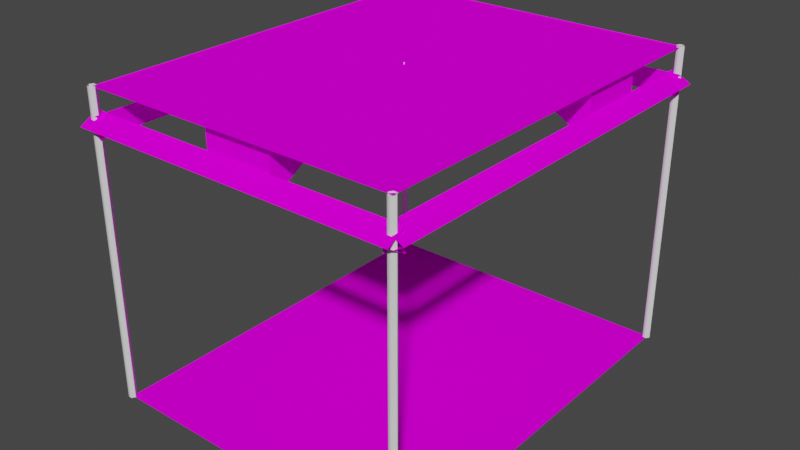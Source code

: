 # Source: VSL_karaokebardancefloor.blend  (saved by Blender 2.93.20; exported with 4.5.12 LTS)
import bpy
from mathutils import Matrix  # noqa: F401  (used for matrix-valued properties, if any)

bpy.ops.wm.read_factory_settings(use_empty=True)
scene = bpy.context.scene
scene.name = 'Scene'

# ---- images (referenced by path relative to the original .blend; pixels are not part of the script)
import os
ASSET_DIR = os.environ.get("B2B_ASSET_DIR", "")  # directory of the original .blend (textures are referenced by path, not embedded)
HERE = os.path.dirname(os.path.abspath(__file__))  # packed textures are extracted next to this script under _unpacked/

def load_image(name, relpath, width, height, colorspace="sRGB"):
    """Load a texture the original file referenced (path relative to the .blend, or extracted next to this script)."""
    p = next((c for c in (os.path.join(HERE, relpath), os.path.join(ASSET_DIR, relpath)) if relpath and os.path.exists(c)), "")
    if p:
        img = bpy.data.images.load(p, check_existing=True)
        img.name = name
    else:  # same state as the original file: an image datablock whose file is absent (Cycles renders it pink)
        img = bpy.data.images.new(name, width, height)
        img.source = "FILE"
        img.filepath = "//" + (relpath or name)
    img.colorspace_settings.name = colorspace
    return img
img_kbdfcheckmapred_tiff = load_image('kbdfcheckmapred.TIFF', 'kbdfcheckmapred.TIFF', 1024, 1024, 'sRGB')
img_kbdftraversemap_tiff = load_image('kbdftraversemap.TIFF', 'kbdftraversemap.TIFF', 1024, 1024, 'sRGB')
img_kbdfspeakersidemap_tiff = load_image('kbdfspeakersidemap.TIFF', 'kbdfspeakersidemap.TIFF', 1024, 1024, 'sRGB')
img_kbdfspeakerfrontmap_tiff = load_image('kbdfspeakerfrontmap.TIFF', 'kbdfspeakerfrontmap.TIFF', 1024, 1024, 'sRGB')
img_kbdfmirrorballmap_tiff = load_image('kbdfmirrorballmap.TIFF', 'kbdfmirrorballmap.TIFF', 1024, 1024, 'sRGB')

# ---- materials (node trees are filled in below, after node groups)
mat_vslkbdfredchecker = bpy.data.materials.new('VSLkbdfredchecker')
mat_vslkbdfredchecker.use_transparent_shadow = False
mat_vslkbdfredchecker.roughness = 0.9623
mat_vslkbdfredchecker.specular_intensity = 0.0
mat_vslkbdfchrome = bpy.data.materials.new('VSLkbdfchrome')
mat_vslkbdfchrome.use_transparent_shadow = False
mat_vslkbdfchrome.roughness = 0.9623
mat_vslkbdfchrome.specular_intensity = 0.0
mat_vslkbdflichttrav = bpy.data.materials.new('VSLkbdflichttrav')
mat_vslkbdflichttrav.use_transparent_shadow = False
mat_vslkbdflichttrav.roughness = 0.9623
mat_vslkbdflichttrav.specular_intensity = 0.0
mat_vslkbdfspeakerside = bpy.data.materials.new('VSLkbdfspeakerside')
mat_vslkbdfspeakerside.use_transparent_shadow = False
mat_vslkbdfspeakerside.roughness = 0.9623
mat_vslkbdfspeakerside.specular_intensity = 0.0
mat_vslkbdfspeakerfront = bpy.data.materials.new('VSLkbdfspeakerfront')
mat_vslkbdfspeakerfront.use_transparent_shadow = False
mat_vslkbdfspeakerfront.roughness = 0.9623
mat_vslkbdfspeakerfront.specular_intensity = 0.0
mat_vslkbdfmirrorball = bpy.data.materials.new('VSLkbdfmirrorball')
mat_vslkbdfmirrorball.use_transparent_shadow = False
mat_vslkbdfmirrorball.roughness = 0.9623
mat_vslkbdfmirrorball.specular_intensity = 0.0

# ---- node groups
ng_auto_smooth = bpy.data.node_groups.new('Auto Smooth', 'GeometryNodeTree')
_s = ng_auto_smooth.interface.new_socket(name='Geometry', in_out='OUTPUT', socket_type='NodeSocketGeometry')
_s = ng_auto_smooth.interface.new_socket(name='Geometry', in_out='INPUT', socket_type='NodeSocketGeometry')
_s = ng_auto_smooth.interface.new_socket(name='Angle', in_out='INPUT', socket_type='NodeSocketFloat')
_s.subtype = 'ANGLE'
_s.min_value = 0.0
_s.max_value = 3.142
ng_auto_smooth.is_modifier = True
_N = ng_auto_smooth.nodes; _L = ng_auto_smooth.links
n0 = _N.new('NodeGroupOutput'); n0.name = 'Group Output'; n0.location = (480, -100)
n1 = _N.new('NodeGroupInput'); n1.name = 'Group Input'; n1.location = (-420, -300)
n2 = _N.new('NodeGroupInput'); n2.name = 'Group Input.001'; n2.location = (-60, -100)
n3 = _N.new('GeometryNodeSetShadeSmooth'); n3.name = 'Set Shade Smooth'; n3.location = (120, -100)
n3.domain = 'EDGE'
n4 = _N.new('GeometryNodeSetShadeSmooth'); n4.name = 'Set Shade Smooth.001'; n4.location = (300, -100)
n5 = _N.new('GeometryNodeInputMeshEdgeAngle'); n5.name = 'Edge Angle'; n5.location = (-420, -220)
n6 = _N.new('GeometryNodeInputEdgeSmooth'); n6.name = 'Is Edge Smooth'; n6.location = (-60, -160)
n7 = _N.new('GeometryNodeInputShadeSmooth'); n7.name = 'Is Face Smooth'; n7.location = (-240, -340)
n8 = _N.new('FunctionNodeBooleanMath'); n8.name = 'Boolean Math'; n8.location = (-60, -220)
n9 = _N.new('FunctionNodeCompare'); n9.name = 'Compare'; n9.location = (-240, -180)
n9.operation = 'LESS_EQUAL'
_L.new(n5.outputs[0], n9.inputs[0])
_L.new(n4.outputs[0], n0.inputs[0])
_L.new(n1.outputs[1], n9.inputs[1])
_L.new(n9.outputs[0], n8.inputs[0])
_L.new(n7.outputs[0], n8.inputs[1])
_L.new(n2.outputs[0], n3.inputs[0])
_L.new(n6.outputs[0], n3.inputs[1])
_L.new(n3.outputs[0], n4.inputs[0])
_L.new(n8.outputs[0], n3.inputs[2])
n0.is_active_output = True

# ---- material node trees
mat_vslkbdfredchecker.use_nodes = True; mat_vslkbdfredchecker.node_tree.nodes.clear()
_N = mat_vslkbdfredchecker.node_tree.nodes; _L = mat_vslkbdfredchecker.node_tree.links
n0 = _N.new('ShaderNodeBsdfPrincipled'); n0.name = 'Principled BSDF'; n0.location = (10, 300)
n0.distribution = 'GGX'
n0.subsurface_method = 'BURLEY'
n0.inputs[2].default_value = 0.9623
n0.inputs[3].default_value = 1.45
n0.inputs[13].default_value = 0.0
n0.inputs[27].default_value = (0.0, 0.0, 0.0, 1.0)
n0.inputs[28].default_value = 1.0
n1 = _N.new('ShaderNodeOutputMaterial'); n1.name = 'Material Output'; n1.location = (300, 300)
n2 = _N.new('ShaderNodeTexImage'); n2.name = 'Image Texture'; n2.location = (-300, 600)
n2.image = img_kbdfcheckmapred_tiff
_L.new(n0.outputs[0], n1.inputs[0])
_L.new(n2.outputs[0], n0.inputs[0])
n1.is_active_output = True
mat_vslkbdfchrome.use_nodes = True; mat_vslkbdfchrome.node_tree.nodes.clear()
_N = mat_vslkbdfchrome.node_tree.nodes; _L = mat_vslkbdfchrome.node_tree.links
n0 = _N.new('ShaderNodeBsdfPrincipled'); n0.name = 'Principled BSDF'; n0.location = (10, 300)
n0.distribution = 'GGX'
n0.subsurface_method = 'BURLEY'
n0.inputs[2].default_value = 0.9623
n0.inputs[3].default_value = 1.45
n0.inputs[13].default_value = 0.0
n0.inputs[27].default_value = (0.0, 0.0, 0.0, 1.0)
n0.inputs[28].default_value = 1.0
n1 = _N.new('ShaderNodeOutputMaterial'); n1.name = 'Material Output'; n1.location = (300, 300)
_L.new(n0.outputs[0], n1.inputs[0])
n1.is_active_output = True
mat_vslkbdflichttrav.use_nodes = True; mat_vslkbdflichttrav.node_tree.nodes.clear()
_N = mat_vslkbdflichttrav.node_tree.nodes; _L = mat_vslkbdflichttrav.node_tree.links
n0 = _N.new('ShaderNodeBsdfPrincipled'); n0.name = 'Principled BSDF'; n0.location = (10, 300)
n0.distribution = 'GGX'
n0.subsurface_method = 'BURLEY'
n0.inputs[2].default_value = 0.9623
n0.inputs[3].default_value = 1.45
n0.inputs[13].default_value = 0.0
n0.inputs[27].default_value = (0.0, 0.0, 0.0, 1.0)
n0.inputs[28].default_value = 1.0
n1 = _N.new('ShaderNodeOutputMaterial'); n1.name = 'Material Output'; n1.location = (300, 300)
n2 = _N.new('ShaderNodeTexImage'); n2.name = 'Image Texture'; n2.location = (-300, 600)
n2.image = img_kbdftraversemap_tiff
_L.new(n0.outputs[0], n1.inputs[0])
_L.new(n2.outputs[0], n0.inputs[0])
n1.is_active_output = True
mat_vslkbdfspeakerside.use_nodes = True; mat_vslkbdfspeakerside.node_tree.nodes.clear()
_N = mat_vslkbdfspeakerside.node_tree.nodes; _L = mat_vslkbdfspeakerside.node_tree.links
n0 = _N.new('ShaderNodeBsdfPrincipled'); n0.name = 'Principled BSDF'; n0.location = (10, 300)
n0.distribution = 'GGX'
n0.subsurface_method = 'BURLEY'
n0.inputs[2].default_value = 0.9623
n0.inputs[3].default_value = 1.45
n0.inputs[13].default_value = 0.0
n0.inputs[27].default_value = (0.0, 0.0, 0.0, 1.0)
n0.inputs[28].default_value = 1.0
n1 = _N.new('ShaderNodeOutputMaterial'); n1.name = 'Material Output'; n1.location = (300, 300)
n2 = _N.new('ShaderNodeTexImage'); n2.name = 'Image Texture'; n2.location = (-300, 600)
n2.image = img_kbdfspeakersidemap_tiff
_L.new(n0.outputs[0], n1.inputs[0])
_L.new(n2.outputs[0], n0.inputs[0])
n1.is_active_output = True
mat_vslkbdfspeakerfront.use_nodes = True; mat_vslkbdfspeakerfront.node_tree.nodes.clear()
_N = mat_vslkbdfspeakerfront.node_tree.nodes; _L = mat_vslkbdfspeakerfront.node_tree.links
n0 = _N.new('ShaderNodeBsdfPrincipled'); n0.name = 'Principled BSDF'; n0.location = (10, 300)
n0.distribution = 'GGX'
n0.subsurface_method = 'BURLEY'
n0.inputs[2].default_value = 0.9623
n0.inputs[3].default_value = 1.45
n0.inputs[13].default_value = 0.0
n0.inputs[27].default_value = (0.0, 0.0, 0.0, 1.0)
n0.inputs[28].default_value = 1.0
n1 = _N.new('ShaderNodeOutputMaterial'); n1.name = 'Material Output'; n1.location = (300, 300)
n2 = _N.new('ShaderNodeTexImage'); n2.name = 'Image Texture'; n2.location = (-300, 600)
n2.image = img_kbdfspeakerfrontmap_tiff
_L.new(n0.outputs[0], n1.inputs[0])
_L.new(n2.outputs[0], n0.inputs[0])
n1.is_active_output = True
mat_vslkbdfmirrorball.use_nodes = True; mat_vslkbdfmirrorball.node_tree.nodes.clear()
_N = mat_vslkbdfmirrorball.node_tree.nodes; _L = mat_vslkbdfmirrorball.node_tree.links
n0 = _N.new('ShaderNodeBsdfPrincipled'); n0.name = 'Principled BSDF'; n0.location = (10, 300)
n0.distribution = 'GGX'
n0.subsurface_method = 'BURLEY'
n0.inputs[2].default_value = 0.9623
n0.inputs[3].default_value = 1.45
n0.inputs[13].default_value = 0.0
n0.inputs[27].default_value = (0.0, 0.0, 0.0, 1.0)
n0.inputs[28].default_value = 1.0
n1 = _N.new('ShaderNodeOutputMaterial'); n1.name = 'Material Output'; n1.location = (300, 300)
n2 = _N.new('ShaderNodeTexImage'); n2.name = 'Image Texture'; n2.location = (-300, 600)
n2.image = img_kbdfmirrorballmap_tiff
_L.new(n0.outputs[0], n1.inputs[0])
_L.new(n2.outputs[0], n0.inputs[0])
n1.is_active_output = True

# ---- world
world_world = bpy.data.worlds.new('World'); scene.world = world_world
world_world.use_nodes = True; world_world.node_tree.nodes.clear()
_N = world_world.node_tree.nodes; _L = world_world.node_tree.links
n0 = _N.new('ShaderNodeOutputWorld'); n0.name = 'World Output'; n0.location = (300, 300)
n1 = _N.new('ShaderNodeBackground'); n1.name = 'Background'; n1.location = (10, 300)
n1.inputs[0].default_value = (0.05088, 0.05088, 0.05088, 1.0)
_L.new(n1.outputs[0], n0.inputs[0])
n0.is_active_output = True
world_world.color = (0.05088, 0.05088, 0.05088)
world_world.use_sun_shadow = False
world_world.sun_shadow_jitter_overblur = 0.0

# ---- meshes
me_vsl_karaokebardancefloor = bpy.data.meshes.new('VSL_karaokebardancefloor')
me_vsl_karaokebardancefloor.from_pydata([(2.012, -3.059, -2.468), (2.012, -3.059, 2.532), (-1.988, 0.7719, 2.532), (2.012, 0.7719, -2.468), (-1.988, 0.7819, -2.468), (2.012, 0.7819, -2.468), (2.012, -3.069, -2.468), (-1.988, -3.059, 2.532), (-1.988, -3.069, 2.532), (2.012, -3.069, 2.532), (2.012, 0.7719, 2.532), (2.012, 0.7819, 2.532), (-1.988, 0.7819, 2.532), (-1.988, -3.069, -2.468), (-1.988, -3.059, -2.468), (0.006543, 0.797, -0.02734), (-1.988, 0.7719, -2.468), (2.03, -3.062, -2.421), (2.055, -3.062, -2.464), (2.055, 0.7884, -2.464), (2.03, 0.7884, -2.421), (1.98, -3.062, -2.421), (1.98, 0.7884, -2.421), (2.03, 0.7884, -2.507), (2.03, -3.062, -2.507), (1.98, -3.062, -2.507), (1.98, 0.7884, -2.507), (1.955, -3.062, -2.464), (1.955, 0.7884, -2.464), (-2.045, -3.062, -2.464), (-2.02, -3.062, -2.421), (-2.02, 0.7884, -2.421), (-1.97, -3.062, -2.421), (-1.945, -3.062, -2.464), (-1.945, 0.7884, -2.464), (1.98, -3.062, 2.493), (1.955, 0.7884, 2.536), (1.98, 0.7884, 2.493), (2.055, -3.062, 2.536), (2.055, 0.7884, 2.536), (1.98, -3.062, 2.579), (2.03, -3.062, 2.579), (2.03, 0.7884, 2.579), (2.03, -3.062, 2.493), (-2.02, -3.062, 2.579), (-1.97, -3.062, 2.579), (-1.97, 0.7884, 2.579), (-2.02, -3.062, 2.493), (-2.045, -3.062, 2.536), (-2.045, 0.7884, 2.536), (-2.02, -3.062, -2.507), (-2.045, 0.7884, -2.464), (-2.02, 0.7884, -2.507), (-1.97, 0.7884, -2.507), (-2.02, 0.7884, 2.579), (-2.02, 0.7884, 2.493), (1.98, 0.7884, 2.579), (-1.97, 0.7884, -2.421), (-1.945, -3.062, 2.536), (-1.945, 0.7884, 2.536), (1.955, -3.062, 2.536), (-1.97, -3.062, 2.493), (2.03, 0.7884, 2.493), (-1.97, -3.062, -2.507), (-1.97, 0.7884, 2.493), (0.01107, 0.5877, -0.02734), (0.004292, 0.5877, -0.03126), (0.004292, 0.797, -0.03126), (0.004292, 0.5877, -0.02342), (0.01107, 0.797, -0.02734), (0.004292, 0.797, -0.02342), (-2.059, 0.3553, -2.607), (-2.059, 0.4869, -2.379), (2.063, 0.4869, -2.379), (2.063, 0.3552, -2.607), (2.063, 0.2236, -2.379), (2.077, 0.2236, 2.459), (-2.072, 0.3553, 2.687), (-2.072, 0.2236, 2.459), (2.077, 0.3553, 2.687), (-2.072, 0.4869, 2.459), (2.077, 0.4869, 2.459), (2.16, 0.3553, 2.577), (1.932, 0.4869, 2.577), (-1.918, 0.2236, 2.579), (2.16, 0.3553, -2.509), (1.932, 0.2236, -2.509), (-2.146, 0.3553, -2.504), (-2.146, 0.3553, 2.579), (-2.059, 0.2236, -2.379), (1.932, 0.4869, -2.509), (1.932, 0.2236, 2.577), (-1.918, 0.2236, -2.504), (-1.918, 0.4869, -2.504), (-1.918, 0.4869, 2.579), (-0.4216, 0.1708, -2.333), (-0.4216, 0.7369, -2.333), (0.4392, 0.4539, -1.842), (-0.4185, 0.7344, 2.414), (-0.4185, 0.1724, 2.414), (-1.917, 0.1724, 0.6914), (1.449, 0.4534, -0.6831), (1.936, 0.7344, -0.6831), (0.4392, 0.7369, -2.333), (0.4392, 0.1708, -2.333), (1.449, 0.4534, -1.538), (1.936, 0.7344, -1.538), (1.936, 0.1724, -1.538), (1.936, 0.1724, -0.6831), (-1.917, 0.7344, 0.6914), (-1.43, 0.4534, 1.546), (-1.43, 0.4534, 0.6914), (0.4361, 0.7344, 2.414), (0.4361, 0.4534, 1.928), (-1.917, 0.7344, 1.546), (-0.4216, 0.4539, -1.842), (-1.917, 0.1724, 1.546), (-0.4185, 0.4534, 1.928), (0.4361, 0.1724, 2.414), (-0.2811, 0.3826, 0.0918), (-0.2318, 0.2536, 0.2109), (-0.2136, 0.3826, 0.1928), (0.2267, 0.01529, 0.06384), (0.1355, -0.05778, -0.02735), (0.2448, 0.01529, -0.02735), (0.2267, 0.3826, -0.2475), (0.1355, 0.2536, -0.3387), (0.1257, 0.3826, -0.315), (0.1257, 0.3826, 0.2603), (0.1355, 0.2536, 0.284), (0.2448, 0.2536, 0.211), (-0.08466, 0.4919, -0.2475), (-0.1126, 0.3826, -0.315), (-0.2136, 0.3826, -0.2475), (-0.2811, 0.1246, -0.1465), (-0.2136, 0.01529, -0.1186), (-0.2318, 0.01529, -0.02735), (0.1257, 0.565, 0.02201), (0.2448, 0.4919, -0.02735), (0.1355, 0.565, -0.02735), (-0.1126, 0.565, -0.07671), (-0.2318, 0.4919, -0.02735), (-0.1224, 0.565, -0.02735), (0.2267, 0.1246, 0.1928), (-0.1224, -0.05778, -0.02735), (0.2942, 0.3826, -0.1465), (0.2267, 0.4919, -0.1186), (0.2942, 0.1246, 0.0918), (0.2942, 0.1246, -0.1465), (0.175, 0.01529, -0.1959), (0.2267, 0.1246, -0.2475), (-0.1224, 0.2536, -0.3387), (-0.2136, 0.1246, -0.2475), (-0.2318, 0.2536, -0.2657), (-0.3048, 0.2536, 0.1016), (-0.2136, 0.1246, 0.1928), (0.006543, 0.2536, 0.3097), (0.006543, 0.1246, 0.284), (0.1257, 0.1246, 0.2603), (0.09774, 0.565, 0.06385), (0.175, 0.4919, 0.1412), (0.2267, 0.4919, 0.06385), (-0.1126, 0.565, 0.022), (-0.2136, 0.4919, 0.06384), (-0.162, 0.4919, 0.1412), (0.3179, 0.2536, 0.1016), (0.3179, 0.1246, -0.02735), (0.3436, 0.2536, -0.02736), (0.3179, 0.2536, -0.1563), (0.0559, -0.05778, -0.1465), (0.1257, 0.1246, -0.315), (0.09774, 0.01529, -0.2475), (0.1257, -0.05778, 0.022), (0.006543, 0.01529, 0.2109), (0.0559, -0.05778, 0.0918), (0.09774, 0.01529, 0.1928), (0.0559, 0.565, -0.1465), (0.175, 0.4919, -0.1959), (-0.1126, 0.3826, 0.2603), (0.006543, 0.3826, 0.284), (-0.04282, 0.565, 0.0918), (-0.08466, 0.4919, 0.1928), (0.006543, 0.4919, 0.2109), (-0.1126, 0.1246, 0.2603), (-0.162, 0.01529, 0.1412), (-0.04282, -0.05778, 0.09181), (-0.08466, 0.01529, 0.1928), (-0.2811, 0.3826, -0.1465), (-0.3305, 0.2536, -0.02735), (-0.3048, 0.3826, -0.02735), (-0.162, 0.4919, -0.1959), (-0.2136, 0.4919, -0.1186), (0.2448, 0.2536, -0.2657), (0.006543, 0.4919, -0.2657), (-0.1224, 0.2536, 0.284), (0.006543, 0.2536, -0.3644), (-0.1126, 0.1246, -0.315), (-0.08466, 0.01529, -0.2475), (-0.162, 0.01529, -0.1959), (0.006543, 0.565, 0.1016), (0.2267, 0.3826, 0.1928), (0.2942, 0.3826, 0.0918), (-0.08466, -0.05778, 0.06384), (0.2267, 0.01529, -0.1186), (-0.3048, 0.1246, -0.02735), (-0.2811, 0.1246, 0.09181), (-0.3048, 0.2536, -0.1563), (0.3179, 0.3826, -0.02736), (0.09774, 0.4919, 0.1928), (-0.2136, 0.01529, 0.06384), (0.09774, 0.4919, -0.2475), (-0.08466, 0.565, -0.1186), (0.09774, 0.565, -0.1185), (0.09774, -0.05778, -0.1186), (-0.1126, -0.05778, -0.07671), (-0.08466, -0.05778, -0.1186), (0.09774, -0.05778, 0.06384), (0.006543, 0.3826, -0.3387), (0.175, 0.01529, 0.1412), (0.0559, 0.565, 0.09181), (-0.1126, -0.05778, 0.022), (0.1257, -0.05778, -0.07671), (-0.04282, 0.565, -0.1465), (0.006543, -0.08343, -0.02735), (-0.04282, -0.05778, -0.1465), (0.1257, 0.565, -0.07671), (-0.08466, 0.565, 0.06384), (0.006543, 0.1246, -0.3387), (0.006543, -0.05778, 0.1016), (0.006543, 0.565, -0.1563), (0.006543, 0.01529, -0.2657), (0.006543, -0.05778, -0.1563), (0.006543, 0.5906, -0.02735)], [], [(84, 88, 87, 92), (115, 95, 104, 97), (72, 89, 75, 73), (79, 81, 80, 77), (20, 22, 21, 17), (74, 75, 89, 71), (48, 44, 54, 49), (111, 110, 116, 100), (37, 62, 43, 35), (5, 11, 10, 3), (15, 69, 67), (15, 70, 69), (15, 67, 70), (18, 24, 23, 19), (30, 32, 57, 31), (125, 192, 126, 127), (6, 13, 14, 0), (93, 87, 88, 94), (76, 79, 77, 78), (102, 108, 107, 106), (50, 29, 51, 52), (19, 20, 17, 18), (59, 46, 45, 58), (73, 74, 71, 72), (10, 2, 16, 3), (11, 12, 2, 10), (99, 118, 112, 98), (31, 51, 29, 30), (52, 53, 63, 50), (38, 43, 62, 39), (100, 116, 114, 109), (113, 117, 98, 112), (35, 60, 36, 37), (96, 115, 97, 103), (12, 4, 16, 2), (49, 55, 47, 48), (42, 56, 40, 41), (3, 16, 4, 5), (7, 1, 0, 14), (28, 26, 25, 27), (68, 65, 69, 70), (85, 90, 83, 82), (110, 111, 109, 114), (46, 54, 44, 45), (66, 68, 70, 67), (58, 61, 64, 59), (41, 38, 39, 42), (90, 86, 91, 83), (8, 9, 1, 7), (94, 84, 92, 93), (117, 113, 118, 99), (55, 64, 61, 47), (78, 80, 81, 76), (67, 69, 65, 66), (86, 85, 82, 91), (108, 101, 105, 107), (33, 63, 53, 34), (22, 28, 27, 21), (34, 57, 32, 33), (106, 105, 101, 102), (103, 97, 104), (96, 95, 115), (106, 107, 105), (102, 101, 108), (98, 117, 99), (109, 111, 100), (112, 118, 113), (114, 116, 110), (103, 104, 95, 96), (0, 1, 9, 6), (26, 23, 24, 25), (56, 36, 60, 40), (158, 129, 156, 157), (124, 123, 221, 203), (192, 150, 170, 126), (129, 158, 143, 130), (150, 149, 171, 170), (138, 207, 145, 146), (136, 144, 220, 209), (181, 180, 226, 164), (194, 183, 157, 156), (140, 191, 141, 142), (186, 183, 155, 184), (165, 201, 200, 130), (190, 133, 187, 191), (205, 154, 188, 204), (183, 194, 120, 155), (178, 194, 156, 179), (203, 221, 213, 149), (209, 220, 202, 184), (154, 119, 189, 188), (192, 125, 145, 168), (206, 187, 133, 153), (223, 231, 169), (183, 186, 173, 157), (164, 226, 162, 163), (232, 176, 229), (133, 190, 131, 132), (205, 209, 184, 155), (224, 197, 230, 231), (129, 128, 179, 156), (173, 228, 174, 175), (147, 165, 130, 143), (176, 210, 193, 229), (130, 200, 128, 129), (121, 164, 163, 119), (196, 151, 195, 227), (132, 151, 153, 133), (127, 210, 177, 125), (229, 193, 131, 222), (194, 178, 121, 120), (195, 217, 127, 126), (149, 213, 169, 171), (232, 140, 142), (152, 198, 135, 134), (165, 147, 166, 167), (223, 123, 172), (119, 163, 141, 189), (167, 166, 148, 168), (168, 145, 207, 167), (134, 206, 153, 152), (151, 196, 152, 153), (160, 200, 201, 161), (128, 208, 182, 179), (181, 178, 179, 182), (143, 218, 122, 147), (166, 124, 203, 148), (157, 173, 175, 158), (204, 136, 209, 205), (158, 175, 218, 143), (207, 138, 161, 201), (178, 181, 164, 121), (198, 215, 214, 135), (182, 199, 180, 181), (137, 161, 138, 139), (225, 146, 177, 212), (184, 202, 185, 186), (232, 137, 139), (232, 180, 199), (223, 144, 214), (223, 185, 202), (193, 217, 132, 131), (154, 205, 155, 120), (187, 206, 188, 189), (150, 192, 168, 148), (206, 134, 204, 188), (167, 207, 201, 165), (119, 154, 120, 121), (223, 216, 174), (160, 159, 219, 208), (227, 195, 126, 170), (217, 195, 151, 132), (125, 177, 146, 145), (198, 152, 196, 197), (189, 141, 191, 187), (136, 204, 134, 135), (148, 203, 149, 150), (200, 160, 208, 128), (230, 227, 170, 171), (124, 166, 147, 122), (217, 193, 210, 127), (227, 230, 197, 196), (210, 176, 212, 177), (197, 224, 215, 198), (163, 162, 142, 141), (223, 213, 221), (122, 172, 123, 124), (232, 222, 211), (223, 215, 224), (232, 219, 159), (232, 225, 212), (232, 162, 226), (146, 225, 139, 138), (161, 137, 159, 160), (208, 219, 199, 182), (216, 218, 175, 174), (186, 185, 228, 173), (222, 131, 190, 211), (191, 140, 211, 190), (135, 214, 144, 136), (223, 220, 144), (223, 221, 123), (171, 169, 231, 230), (232, 229, 222), (232, 211, 140), (223, 202, 220), (223, 169, 213), (232, 212, 176), (223, 224, 231), (218, 216, 172, 122), (223, 214, 215), (232, 199, 219), (232, 139, 225), (232, 226, 180), (223, 172, 216), (223, 228, 185), (223, 174, 228), (232, 159, 137), (232, 142, 162), (7, 14, 13, 8)])
me_vsl_karaokebardancefloor.polygons.foreach_set('use_smooth', [True] * 200)
me_vsl_karaokebardancefloor.polygons.foreach_set('material_index', [2, 4, 2, 2, 1, 2, 1, 4, 1, 0, 0, 0, 0, 1, 1, 5, 0, 2, 2, 3, 1, 1, 1, 2, 0, 0, 3, 1, 1, 1, 3, 3, 1, 3, 0, 1, 1, 0, 0, 1, 1, 2, 3, 1, 1, 1, 1, 2, 0, 2, 4, 1, 2, 1, 2, 4, 1, 1, 1, 3, 3, 3, 3, 3, 3, 3, 3, 3, 3, 0, 1, 1, 5, 5, 5, 5, 5, 5, 5, 5, 5, 5, 5, 5, 5, 5, 5, 5, 5, 5, 5, 5, 5, 5, 5, 5, 5, 5, 5, 5, 5, 5, 5, 5, 5, 5, 5, 5, 5, 5, 5, 5, 5, 5, 5, 5, 5, 5, 5, 5, 5, 5, 5, 5, 5, 5, 5, 5, 5, 5, 5, 5, 5, 5, 5, 5, 5, 5, 5, 5, 5, 5, 5, 5, 5, 5, 5, 5, 5, 5, 5, 5, 5, 5, 5, 5, 5, 5, 5, 5, 5, 5, 5, 5, 5, 5, 5, 5, 5, 5, 5, 5, 5, 5, 5, 5, 5, 5, 5, 5, 5, 5, 5, 5, 5, 5, 5, 5, 5, 5, 5, 5, 5, 5, 5, 5, 5, 5, 5, 0])
_uv = me_vsl_karaokebardancefloor.uv_layers.new(name='UVMap')
_uv.uv.foreach_set('vector', [-8.24, 0.9326, -8.24, 0.06744, 9.294, 0.06744, 9.294, 0.9326, 0.000549, 0.00769, 0.9995, 0.00769, 0.9995, 0.9923, 0.000549, 0.9923, 7.341, 0.000488, 7.341, 0.9995, -6.395, 0.9995, -6.395, 0.000488, 7.395, 0.06744, 7.395, 0.9326, -6.341, 0.9326, -6.341, 0.06744, 0.5936, 0.9995, 0.4064, 0.9995, 0.4064, 0.000488, 0.5936, 0.000488, 7.395, 0.06744, 7.395, 0.9326, -6.341, 0.9326, -6.341, 0.06744, 0.25, 0.000488, 0.4064, 0.000488, 0.4064, 0.9995, 0.25, 0.9995, 0.000488, 0.9995, 0.000488, 0.000488, 0.9995, 0.000488, 0.9995, 0.9995, 0.09357, 0.9995, -0.09357, 0.9995, -0.09357, 0.000488, 0.09357, 0.000488, 3.998, 0.002502, 3.998, 4.997, 3.998, 4.997, 3.998, 0.002502, 0.5, 1.0, -0.25, 1.0, 0.08331, 1.0, 0.5, 1.0, 0.4167, 1.0, 0.75, 1.0, 0.5, 1.0, 0.08331, 1.0, 0.4167, 1.0, 0.75, 0.000488, 0.9064, 0.000488, 0.9064, 0.9995, 0.75, 0.9995, 0.4064, 0.000488, 0.5936, 0.000488, 0.5936, 0.9995, 0.4064, 0.9995, 0.875, 0.625, 0.875, 0.5, 0.9375, 0.5, 0.9375, 0.625, 3.998, 4.997, 0.002014, 4.997, 0.002014, 4.997, 3.998, 4.997, -8.294, 0.9326, -8.294, 0.06744, 9.24, 0.06744, 9.24, 0.9326, -6.395, 0.9326, -6.395, 0.06744, 7.341, 0.06744, 7.341, 0.9326, 0.9995, 0.9995, 0.000488, 0.9995, 0.000488, 0.000488, 0.9995, 0.000488, 0.09357, 0.000488, 0.25, 0.000488, 0.25, 0.9995, 0.09357, 0.9995, 0.75, 0.9995, 0.5936, 0.9995, 0.5936, 0.000488, 0.75, 0.000488, 0.75, 0.9995, 0.5936, 0.9995, 0.5936, 0.000488, 0.75, 0.000488, -6.395, 0.9326, -6.395, 0.06744, 7.341, 0.06744, 7.341, 0.9326, 3.998, 4.997, 0.002014, 4.997, 0.002014, 0.002502, 3.998, 0.002502, 3.998, 4.997, 0.002014, 4.997, 0.002014, 4.997, 3.998, 4.997, 0.000488, 0.000488, 0.000488, 0.9995, 0.9995, 0.9995, 0.9995, 0.000488, 0.4064, 0.9995, 0.25, 0.9995, 0.25, 0.000488, 0.4064, 0.000488, 0.09357, 0.9995, -0.09357, 0.9995, -0.09357, 0.000488, 0.09357, 0.000488, 0.75, 0.000488, 0.9064, 0.000488, 0.9064, 0.9995, 0.75, 0.9995, 0.000488, 0.000488, 0.000488, 0.9995, 0.9995, 0.9995, 0.9995, 0.000488, 0.9995, 0.9995, 0.9995, 0.000488, 0.000488, 0.000488, 0.000488, 0.9995, 0.09357, 0.000488, 0.25, 0.000488, 0.25, 0.9995, 0.09357, 0.9995, 0.000488, 0.000488, 0.9995, 0.000488, 0.9995, 0.9995, 0.000488, 0.9995, 0.002014, 4.997, 0.002014, 0.002502, 0.002014, 0.002502, 0.002014, 4.997, 0.25, 0.9995, 0.09357, 0.9995, 0.09357, 0.000488, 0.25, 0.000488, 0.5936, 0.9995, 0.4064, 0.9995, 0.4064, 0.000488, 0.5936, 0.000488, 3.998, 0.002502, 0.002014, 0.002502, 0.002014, 0.002502, 3.998, 0.002502, 0.002014, 0.002502, 3.998, 0.002502, 3.998, 4.997, 0.002014, 4.997, 0.25, 0.9995, 0.09357, 0.9995, 0.09357, 0.000488, 0.25, 0.000488, 0.3976, 0.000488, 0.75, 0.000488, 0.75, 0.9995, 0.3976, 0.9995, 9.312, 0.06744, 9.312, 0.9326, -8.258, 0.9326, -8.258, 0.06744, 0.9995, 0.9995, 0.9995, 0.000488, 0.000488, 0.000488, 0.000488, 0.9995, 0.5936, 0.9995, 0.4064, 0.9995, 0.4064, 0.000488, 0.5936, 0.000488, 0.1024, 0.000488, 0.3976, 0.000488, 0.3976, 0.9995, 0.1024, 0.9995, 0.75, 0.000488, 0.9064, 0.000488, 0.9064, 0.9995, 0.75, 0.9995, 0.5936, 0.000488, 0.75, 0.000488, 0.75, 0.9995, 0.5936, 0.9995, -8.312, 0.9995, -8.312, 0.000488, 9.258, 0.000488, 9.258, 0.9995, 0.002014, 0.002502, 3.998, 0.002502, 3.998, 0.002502, 0.002014, 0.002502, 9.24, 0.000488, 9.24, 0.9995, -8.294, 0.9995, -8.294, 0.000488, 0.000549, 0.00769, 0.000549, 0.9923, 0.9995, 0.9923, 0.9995, 0.00769, 0.09357, 0.9995, -0.09357, 0.9995, -0.09357, 0.000488, 0.09357, 0.000488, 7.341, 0.000488, 7.341, 0.9995, -6.395, 0.9995, -6.395, 0.000488, 0.1024, 0.9995, -0.25, 0.9995, -0.25, 0.000488, 0.1024, 0.000488, -8.312, 0.9326, -8.312, 0.06744, 9.258, 0.06744, 9.258, 0.9326, 0.9995, 0.9923, 0.000549, 0.9923, 0.000549, 0.00769, 0.9995, 0.00769, 0.75, 0.000488, 0.9064, 0.000488, 0.9064, 0.9995, 0.75, 0.9995, 0.4064, 0.9995, 0.25, 0.9995, 0.25, 0.000488, 0.4064, 0.000488, 0.75, 0.9995, 0.5936, 0.9995, 0.5936, 0.000488, 0.75, 0.000488, 0.000488, 0.000488, 0.9995, 0.000488, 0.9995, 0.9995, 0.000488, 0.9995, 0.000488, 0.9995, 0.000488, 0.000488, 0.9995, 0.5, 0.9995, 0.9995, 0.000488, 0.5, 0.9995, 0.000488, 0.9995, 0.9995, 0.000488, 0.5, 0.9995, 0.000488, 0.000488, 0.9995, 0.000488, 0.000488, 0.9995, 0.5, 0.9995, 0.9995, 0.9995, 0.000488, 0.000488, 0.5, 0.9995, 0.9995, 0.9995, 0.000488, 0.000488, 0.5, 0.000488, 0.9995, 0.9995, 0.5, 0.000488, 0.000488, 0.000488, 0.9995, 0.9995, 0.5, 0.000488, 0.000488, 0.9995, 0.9995, 0.000488, 0.9995, 0.000488, 0.000488, 0.9995, 0.000488, 3.998, 4.997, 3.998, 0.002502, 3.998, 0.002502, 3.998, 4.997, 0.09357, 0.9995, -0.09357, 0.9995, -0.09357, 0.000488, 0.09357, 0.000488, 0.4064, 0.9995, 0.25, 0.9995, 0.25, 0.000488, 0.4064, 0.000488, 0.5625, 0.375, 0.5625, 0.5, 0.5, 0.5, 0.5, 0.375, 0.75, 0.25, 0.75, 0.125, 0.8125, 0.125, 0.8125, 0.25, 0.875, 0.5, 0.875, 0.375, 0.9375, 0.375, 0.9375, 0.5, 0.5625, 0.5, 0.5625, 0.375, 0.625, 0.375, 0.625, 0.5, 0.875, 0.375, 0.875, 0.25, 0.9375, 0.25, 0.9375, 0.375, 0.75, 0.75, 0.75, 0.625, 0.8125, 0.625, 0.8125, 0.75, 0.25, 0.25, 0.25, 0.125, 0.3125, 0.125, 0.3125, 0.25, 0.4375, 0.75, 0.4375, 0.875, 0.375, 0.875, 0.375, 0.75, 0.4375, 0.5, 0.4375, 0.375, 0.5, 0.375, 0.5, 0.5, 0.1875, 0.875, 0.1875, 0.75, 0.25, 0.75, 0.25, 0.875, 0.4375, 0.25, 0.4375, 0.375, 0.375, 0.375, 0.375, 0.25, 0.6875, 0.5, 0.6875, 0.625, 0.625, 0.625, 0.625, 0.5, 0.125, 0.75, 0.125, 0.625, 0.1875, 0.625, 0.1875, 0.75, 0.3125, 0.375, 0.3125, 0.5, 0.25, 0.5, 0.25, 0.375, 0.4375, 0.375, 0.4375, 0.5, 0.375, 0.5, 0.375, 0.375, 0.4375, 0.625, 0.4375, 0.5, 0.5, 0.5, 0.5, 0.625, 0.8125, 0.25, 0.8125, 0.125, 0.875, 0.125, 0.875, 0.25, 0.3125, 0.25, 0.3125, 0.125, 0.375, 0.125, 0.375, 0.25, 0.3125, 0.5, 0.3125, 0.625, 0.25, 0.625, 0.25, 0.5, 0.875, 0.5, 0.875, 0.625, 0.8125, 0.625, 0.8125, 0.5, 0.1875, 0.5, 0.1875, 0.625, 0.125, 0.625, 0.125, 0.5, 0.9688, 0.0, 1.0, 0.125, 0.9375, 0.125, 0.4375, 0.375, 0.4375, 0.25, 0.5, 0.25, 0.5, 0.375, 0.375, 0.75, 0.375, 0.875, 0.3125, 0.875, 0.3125, 0.75, 0.9688, 1.0, 0.9375, 0.875, 1.0, 0.875, 0.125, 0.625, 0.125, 0.75, 0.0625, 0.75, 0.0625, 0.625, 0.3125, 0.375, 0.3125, 0.25, 0.375, 0.25, 0.375, 0.375, 0.0625, 0.125, 0.0625, 0.25, 0.0, 0.25, 0.0, 0.125, 0.5625, 0.5, 0.5625, 0.625, 0.5, 0.625, 0.5, 0.5, 0.5, 0.25, 0.5, 0.125, 0.5625, 0.125, 0.5625, 0.25, 0.6875, 0.375, 0.6875, 0.5, 0.625, 0.5, 0.625, 0.375, 0.9375, 0.875, 0.9375, 0.75, 1.0, 0.75, 1.0, 0.875, 0.625, 0.5, 0.625, 0.625, 0.5625, 0.625, 0.5625, 0.5, 0.375, 0.625, 0.375, 0.75, 0.3125, 0.75, 0.3125, 0.625, 0.0625, 0.375, 0.0625, 0.5, 0.0, 0.5, 0.0, 0.375, 0.0625, 0.625, 0.0625, 0.5, 0.125, 0.5, 0.125, 0.625, 0.9375, 0.625, 0.9375, 0.75, 0.875, 0.75, 0.875, 0.625, 0.0, 0.875, 0.0, 0.75, 0.0625, 0.75, 0.0625, 0.875, 0.4375, 0.5, 0.4375, 0.625, 0.375, 0.625, 0.375, 0.5, 1.0, 0.5, 1.0, 0.625, 0.9375, 0.625, 0.9375, 0.5, 0.875, 0.25, 0.875, 0.125, 0.9375, 0.125, 0.9375, 0.25, 0.2188, 1.0, 0.1875, 0.875, 0.25, 0.875, 0.125, 0.375, 0.125, 0.25, 0.1875, 0.25, 0.1875, 0.375, 0.6875, 0.5, 0.6875, 0.375, 0.75, 0.375, 0.75, 0.5, 0.7188, 0.0, 0.75, 0.125, 0.6875, 0.125, 0.3125, 0.625, 0.3125, 0.75, 0.25, 0.75, 0.25, 0.625, 0.75, 0.5, 0.75, 0.375, 0.8125, 0.375, 0.8125, 0.5, 0.8125, 0.5, 0.8125, 0.625, 0.75, 0.625, 0.75, 0.5, 0.1875, 0.375, 0.1875, 0.5, 0.125, 0.5, 0.125, 0.375, 0.0625, 0.5, 0.0625, 0.375, 0.125, 0.375, 0.125, 0.5, 0.625, 0.75, 0.625, 0.625, 0.6875, 0.625, 0.6875, 0.75, 0.5625, 0.625, 0.5625, 0.75, 0.5, 0.75, 0.5, 0.625, 0.4375, 0.75, 0.4375, 0.625, 0.5, 0.625, 0.5, 0.75, 0.625, 0.375, 0.625, 0.25, 0.6875, 0.25, 0.6875, 0.375, 0.75, 0.375, 0.75, 0.25, 0.8125, 0.25, 0.8125, 0.375, 0.5, 0.375, 0.5, 0.25, 0.5625, 0.25, 0.5625, 0.375, 0.25, 0.375, 0.25, 0.25, 0.3125, 0.25, 0.3125, 0.375, 0.5625, 0.375, 0.5625, 0.25, 0.625, 0.25, 0.625, 0.375, 0.75, 0.625, 0.75, 0.75, 0.6875, 0.75, 0.6875, 0.625, 0.4375, 0.625, 0.4375, 0.75, 0.375, 0.75, 0.375, 0.625, 0.125, 0.25, 0.125, 0.125, 0.1875, 0.125, 0.1875, 0.25, 0.5, 0.75, 0.5, 0.875, 0.4375, 0.875, 0.4375, 0.75, 0.6875, 0.875, 0.6875, 0.75, 0.75, 0.75, 0.75, 0.875, 0.8125, 0.875, 0.8125, 0.75, 0.875, 0.75, 0.875, 0.875, 0.375, 0.25, 0.375, 0.125, 0.4375, 0.125, 0.4375, 0.25, 0.7188, 1.0, 0.6875, 0.875, 0.75, 0.875, 0.4688, 1.0, 0.4375, 0.875, 0.5, 0.875, 0.2188, 0.0, 0.25, 0.125, 0.1875, 0.125, 0.4062, 0.0, 0.4375, 0.125, 0.375, 0.125, 0.0, 0.75, 0.0, 0.625, 0.0625, 0.625, 0.0625, 0.75, 0.3125, 0.5, 0.3125, 0.375, 0.375, 0.375, 0.375, 0.5, 0.1875, 0.625, 0.1875, 0.5, 0.25, 0.5, 0.25, 0.625, 0.875, 0.375, 0.875, 0.5, 0.8125, 0.5, 0.8125, 0.375, 0.1875, 0.5, 0.1875, 0.375, 0.25, 0.375, 0.25, 0.5, 0.75, 0.5, 0.75, 0.625, 0.6875, 0.625, 0.6875, 0.5, 0.3125, 0.625, 0.3125, 0.5, 0.375, 0.5, 0.375, 0.625, 0.5938, 0.0, 0.625, 0.125, 0.5625, 0.125, 0.625, 0.75, 0.625, 0.875, 0.5625, 0.875, 0.5625, 0.75, 1.0, 0.375, 1.0, 0.5, 0.9375, 0.5, 0.9375, 0.375, 0.0, 0.625, 0.0, 0.5, 0.0625, 0.5, 0.0625, 0.625, 0.875, 0.625, 0.875, 0.75, 0.8125, 0.75, 0.8125, 0.625, 0.125, 0.25, 0.125, 0.375, 0.0625, 0.375, 0.0625, 0.25, 0.25, 0.625, 0.25, 0.75, 0.1875, 0.75, 0.1875, 0.625, 0.25, 0.25, 0.25, 0.375, 0.1875, 0.375, 0.1875, 0.25, 0.8125, 0.375, 0.8125, 0.25, 0.875, 0.25, 0.875, 0.375, 0.625, 0.625, 0.625, 0.75, 0.5625, 0.75, 0.5625, 0.625, 1.0, 0.25, 1.0, 0.375, 0.9375, 0.375, 0.9375, 0.25, 0.75, 0.25, 0.75, 0.375, 0.6875, 0.375, 0.6875, 0.25, 1.0, 0.625, 1.0, 0.75, 0.9375, 0.75, 0.9375, 0.625, 0.0, 0.375, 0.0, 0.25, 0.0625, 0.25, 0.0625, 0.375, 0.9375, 0.75, 0.9375, 0.875, 0.875, 0.875, 0.875, 0.75, 0.0625, 0.25, 0.0625, 0.125, 0.125, 0.125, 0.125, 0.25, 0.3125, 0.75, 0.3125, 0.875, 0.25, 0.875, 0.25, 0.75, 0.8438, 0.0, 0.875, 0.125, 0.8125, 0.125, 0.6875, 0.25, 0.6875, 0.125, 0.75, 0.125, 0.75, 0.25, 0.09375, 1.0, 0.0625, 0.875, 0.125, 0.875, 0.09375, 0.0, 0.125, 0.125, 0.0625, 0.125, 0.5938, 1.0, 0.5625, 0.875, 0.625, 0.875, 0.8438, 1.0, 0.8125, 0.875, 0.875, 0.875, 0.3438, 1.0, 0.3125, 0.875, 0.375, 0.875, 0.8125, 0.75, 0.8125, 0.875, 0.75, 0.875, 0.75, 0.75, 0.6875, 0.75, 0.6875, 0.875, 0.625, 0.875, 0.625, 0.75, 0.5625, 0.75, 0.5625, 0.875, 0.5, 0.875, 0.5, 0.75, 0.625, 0.125, 0.625, 0.25, 0.5625, 0.25, 0.5625, 0.125, 0.4375, 0.25, 0.4375, 0.125, 0.5, 0.125, 0.5, 0.25, 0.0625, 0.875, 0.0625, 0.75, 0.125, 0.75, 0.125, 0.875, 0.1875, 0.75, 0.1875, 0.875, 0.125, 0.875, 0.125, 0.75, 0.1875, 0.25, 0.1875, 0.125, 0.25, 0.125, 0.25, 0.25, 0.2812, 0.0, 0.3125, 0.125, 0.25, 0.125, 0.7812, 0.0, 0.8125, 0.125, 0.75, 0.125, 0.9375, 0.25, 0.9375, 0.125, 1.0, 0.125, 1.0, 0.25, 0.03125, 1.0, 0.0, 0.875, 0.0625, 0.875, 0.1562, 1.0, 0.125, 0.875, 0.1875, 0.875, 0.3438, 0.0, 0.375, 0.125, 0.3125, 0.125, 0.9062, 0.0, 0.9375, 0.125, 0.875, 0.125, 0.9062, 1.0, 0.875, 0.875, 0.9375, 0.875, 0.03125, 0.0, 0.0625, 0.125, 0.0, 0.125, 0.625, 0.25, 0.625, 0.125, 0.6875, 0.125, 0.6875, 0.25, 0.1562, 0.0, 0.1875, 0.125, 0.125, 0.125, 0.5312, 1.0, 0.5, 0.875, 0.5625, 0.875, 0.7812, 1.0, 0.75, 0.875, 0.8125, 0.875, 0.4062, 1.0, 0.375, 0.875, 0.4375, 0.875, 0.6562, 0.0, 0.6875, 0.125, 0.625, 0.125, 0.4688, 0.0, 0.5, 0.125, 0.4375, 0.125, 0.5312, 0.0, 0.5625, 0.125, 0.5, 0.125, 0.6562, 1.0, 0.625, 0.875, 0.6875, 0.875, 0.2812, 1.0, 0.25, 0.875, 0.3125, 0.875, 0.002014, 0.002502, 0.002014, 4.997, 0.002014, 4.997, 0.002014, 0.002502])
me_vsl_karaokebardancefloor.materials.append(mat_vslkbdfredchecker)
me_vsl_karaokebardancefloor.materials.append(mat_vslkbdfchrome)
me_vsl_karaokebardancefloor.materials.append(mat_vslkbdflichttrav)
me_vsl_karaokebardancefloor.materials.append(mat_vslkbdfspeakerside)
me_vsl_karaokebardancefloor.materials.append(mat_vslkbdfspeakerfront)
me_vsl_karaokebardancefloor.materials.append(mat_vslkbdfmirrorball)
me_vsl_karaokebardancefloor.use_remesh_fix_poles = True
me_vsl_karaokebardancefloor.use_remesh_preserve_attributes = False
me_vsl_karaokebardancefloor.update()

# ---- objects
ob_vsl_karaokebardancefloor = bpy.data.objects.new('VSL_karaokebardancefloor', me_vsl_karaokebardancefloor)

# ---- transforms, parenting, visibility, modifiers, constraints
ob_vsl_karaokebardancefloor.location = (-0.004826, 15.54, 8.215)
ob_vsl_karaokebardancefloor.rotation_euler = (1.571, 0.0, 0.0)
_m = ob_vsl_karaokebardancefloor.modifiers.new('Auto Smooth', 'NODES')
_m.node_group = ng_auto_smooth
_gi = [s.identifier for s in ng_auto_smooth.interface.items_tree if s.item_type == 'SOCKET' and s.in_out == 'INPUT']
_m[_gi[1]] = 1.047  # Angle
_m = ob_vsl_karaokebardancefloor.modifiers.new('WeightedNormal', 'WEIGHTED_NORMAL')
_m.keep_sharp = True

# ---- collection membership
scene.collection.objects.link(ob_vsl_karaokebardancefloor)

# ---- scene / render settings (as saved in the file)
scene.frame_start = 1; scene.frame_end = 250; scene.frame_set(1)
scene.render.engine = 'BLENDER_EEVEE_NEXT'
scene.cycles.use_denoising = False
scene.cycles.samples = 128
scene.cycles.sampling_pattern = 'TABULATED_SOBOL'
scene.cycles.use_adaptive_sampling = False
scene.cycles.use_light_tree = False
scene.view_settings.view_transform = 'Filmic'
bpy.context.view_layer.update()

# ---- added for rendering (the .blend has no active camera and no usable light): camera, sun
cam_auto = bpy.data.cameras.new('AutoCamera')
cam_auto.lens = 50.0
cam_auto.sensor_width = 36.0
cam_auto.clip_end = 1000.0
ob_auto_camera = bpy.data.objects.new('AutoCamera', cam_auto)
scene.collection.objects.link(ob_auto_camera)
ob_auto_camera.location = (7.25942, 6.7879, 12.8847)
ob_auto_camera.rotation_euler = (1.09748, -7.21219e-08, 0.694738)
scene.camera = ob_auto_camera
light_auto_sun = bpy.data.lights.new('AutoSun', 'SUN')
light_auto_sun.energy = 3.0
light_auto_sun.angle = 0.0523599
ob_auto_sun = bpy.data.objects.new('AutoSun', light_auto_sun)
scene.collection.objects.link(ob_auto_sun)
ob_auto_sun.rotation_euler = (0.872665, 0.174533, 0.523599)
bpy.context.view_layer.update()
